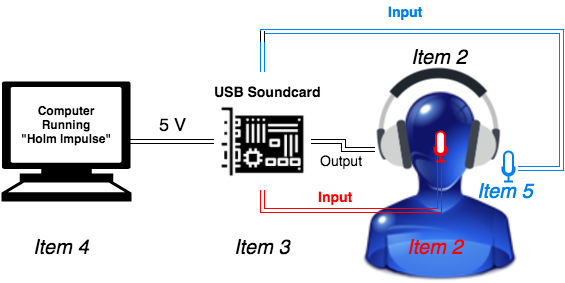

The diagram above was exported from draw.io. Its source (the exported page's mxGraphModel, read from the mxfile embedded in the PNG):
<mxGraphModel dx="1190" dy="707" grid="1" gridSize="10" guides="1" tooltips="1" connect="1" arrows="1" fold="1" page="1" pageScale="1" pageWidth="1169" pageHeight="826" background="#ffffff" math="0" shadow="0">
  <root>
    <mxCell id="0" />
    <mxCell id="1" parent="0" />
    <mxCell id="2" value="" style="shape=image;html=1;verticalAlign=top;verticalLabelPosition=bottom;labelBackgroundColor=#ffffff;imageAspect=0;aspect=fixed;image=https://cdn2.iconfinder.com/data/icons/crystalproject/128x128/apps/personal.png;fontSize=14;align=center;" vertex="1" parent="1">
      <mxGeometry x="574" y="180" width="190" height="190" as="geometry" />
    </mxCell>
    <mxCell id="3" style="rounded=0;html=1;exitX=0.995;exitY=0.5;exitPerimeter=0;entryX=0;entryY=0.5;jettySize=auto;orthogonalLoop=1;shape=link;" edge="1" source="4" target="9" parent="1">
      <mxGeometry x="361" y="230" as="geometry" />
    </mxCell>
    <mxCell id="4" value="" style="shape=mxgraph.signs.tech.computer;html=1;fillColor=#000000;strokeColor=none;verticalLabelPosition=bottom;verticalAlign=top" vertex="1" parent="1">
      <mxGeometry x="232" y="170" width="130" height="120" as="geometry" />
    </mxCell>
    <mxCell id="5" value="&lt;span&gt;&lt;b&gt;Computer&lt;/b&gt;&lt;/span&gt;&lt;div&gt;&lt;b&gt;Running&lt;/b&gt;&lt;/div&gt;&lt;div&gt;&lt;b&gt;&quot;Holm Impulse&quot;&lt;/b&gt;&lt;/div&gt;" style="text;html=1;resizable=0;points=[];autosize=1;align=center;verticalAlign=top;spacingTop=-4;" vertex="1" parent="1">
      <mxGeometry x="242" y="190" width="110" height="40" as="geometry" />
    </mxCell>
    <mxCell id="6" style="edgeStyle=orthogonalEdgeStyle;shape=link;rounded=0;html=1;jettySize=auto;orthogonalLoop=1;fontSize=14;entryX=1.333;entryY=0.567;entryPerimeter=0;strokeColor=#0080F0;" edge="1" target="15" parent="1">
      <mxGeometry x="493" y="120" as="geometry">
        <mxPoint x="672" y="120" as="targetPoint" />
        <mxPoint x="493" y="160" as="sourcePoint" />
        <Array as="points">
          <mxPoint x="493" y="120" />
          <mxPoint x="792" y="120" />
          <mxPoint x="792" y="257" />
        </Array>
      </mxGeometry>
    </mxCell>
    <mxCell id="7" style="edgeStyle=orthogonalEdgeStyle;shape=link;rounded=0;html=1;jettySize=auto;orthogonalLoop=1;fontSize=14;" edge="1" parent="1">
      <mxGeometry x="493" y="120" as="geometry">
        <mxPoint x="493" y="130" as="targetPoint" />
        <mxPoint x="493" y="120" as="sourcePoint" />
      </mxGeometry>
    </mxCell>
    <mxCell id="8" style="edgeStyle=orthogonalEdgeStyle;shape=link;rounded=0;html=1;exitX=1;exitY=0.5;entryX=0;entryY=0.75;jettySize=auto;orthogonalLoop=1;fontSize=11;fontColor=#FFFFFF;" edge="1" source="9" target="14" parent="1">
      <mxGeometry x="542" y="230" as="geometry" />
    </mxCell>
    <mxCell id="9" value="" style="shape=image;html=1;verticalAlign=top;verticalLabelPosition=bottom;labelBackgroundColor=#ffffff;imageAspect=0;aspect=fixed;image=https://cdn3.iconfinder.com/data/icons/electronic-devices-vol-1-1/36/1_graphic_card_electronic_device_motherboard_smps_hardware_chip_1-128.png;align=center;" vertex="1" parent="1">
      <mxGeometry x="444" y="181" width="98" height="98" as="geometry" />
    </mxCell>
    <mxCell id="10" value="&lt;div&gt;&lt;font style=&quot;font-size: 14px&quot;&gt;&lt;b&gt;USB Soundcard&lt;/b&gt;&lt;/font&gt;&lt;/div&gt;" style="text;html=1;resizable=0;points=[];autosize=1;align=center;verticalAlign=top;spacingTop=-4;fontSize=14;" vertex="1" parent="1">
      <mxGeometry x="438" y="170" width="120" height="20" as="geometry" />
    </mxCell>
    <mxCell id="11" value="&lt;div style=&quot;text-align: center&quot;&gt;&lt;span&gt;&lt;i&gt;&lt;font style=&quot;font-size: 20px&quot;&gt;Item 4&lt;/font&gt;&lt;/i&gt;&lt;/span&gt;&lt;/div&gt;" style="text;html=1;resizable=0;points=[];autosize=1;align=left;verticalAlign=top;spacingTop=-4;fontStyle=0" vertex="1" parent="1">
      <mxGeometry x="262" y="322" width="70" height="20" as="geometry" />
    </mxCell>
    <mxCell id="12" value="&lt;div style=&quot;text-align: center&quot;&gt;&lt;span&gt;&lt;i&gt;&lt;font style=&quot;font-size: 20px&quot;&gt;Item 3&lt;/font&gt;&lt;/i&gt;&lt;/span&gt;&lt;/div&gt;" style="text;html=1;resizable=0;points=[];autosize=1;align=left;verticalAlign=top;spacingTop=-4;" vertex="1" parent="1">
      <mxGeometry x="463" y="322" width="70" height="20" as="geometry" />
    </mxCell>
    <mxCell id="13" style="edgeStyle=orthogonalEdgeStyle;shape=link;rounded=0;html=1;exitX=0.75;exitY=0.867;entryX=0.5;entryY=1;jettySize=auto;orthogonalLoop=1;fontFamily=Verdana;fontSize=11;fontColor=#ffffff;exitPerimeter=0;strokeColor=#FF0000;" edge="1" source="21" target="9" parent="1">
      <mxGeometry x="493" y="246" as="geometry">
        <Array as="points">
          <mxPoint x="670" y="246" />
          <mxPoint x="670" y="299" />
          <mxPoint x="493" y="299" />
        </Array>
      </mxGeometry>
    </mxCell>
    <mxCell id="14" value="" style="shape=image;html=1;verticalAlign=top;verticalLabelPosition=bottom;labelBackgroundColor=#ffffff;imageAspect=0;aspect=fixed;image=https://cdn4.iconfinder.com/data/icons/simple-device/300/flat-headphone-128.png;align=center;" vertex="1" parent="1">
      <mxGeometry x="605" y="142" width="128" height="128" as="geometry" />
    </mxCell>
    <mxCell id="15" value="" style="html=1;verticalLabelPosition=bottom;labelBackgroundColor=#ffffff;verticalAlign=top;strokeWidth=2;strokeColor=#0080F0;fillColor=#ffffff;shadow=0;dashed=0;shape=mxgraph.ios7.icons.microphone;fontSize=14;align=center;" vertex="1" parent="1">
      <mxGeometry x="733" y="240" width="12" height="30" as="geometry" />
    </mxCell>
    <mxCell id="16" value="&lt;div style=&quot;text-align: center&quot;&gt;&lt;span&gt;&lt;i&gt;&lt;font style=&quot;font-size: 20px&quot; color=&quot;#0080f0&quot;&gt;Item 5&lt;/font&gt;&lt;/i&gt;&lt;/span&gt;&lt;/div&gt;&lt;div style=&quot;text-align: center&quot;&gt;&lt;span&gt;&lt;i&gt;&lt;font style=&quot;font-size: 20px&quot;&gt;&lt;br&gt;&lt;/font&gt;&lt;/i&gt;&lt;/span&gt;&lt;/div&gt;" style="text;html=1;resizable=0;points=[];autosize=1;align=left;verticalAlign=top;spacingTop=-4;" vertex="1" parent="1">
      <mxGeometry x="706" y="266" width="70" height="30" as="geometry" />
    </mxCell>
    <mxCell id="17" value="Output" style="text;html=1;resizable=0;points=[];autosize=1;align=center;verticalAlign=top;spacingTop=-4;fontSize=14;" vertex="1" parent="1">
      <mxGeometry x="542" y="239" width="60" height="20" as="geometry" />
    </mxCell>
    <mxCell id="18" value="&lt;div style=&quot;text-align: center&quot;&gt;&lt;span&gt;&lt;font color=&quot;#0080f0&quot;&gt;&lt;b&gt;Input&lt;/b&gt;&lt;/font&gt;&lt;/span&gt;&lt;/div&gt;" style="text;html=1;resizable=0;points=[];autosize=1;align=left;verticalAlign=top;spacingTop=-4;fontSize=14;" vertex="1" parent="1">
      <mxGeometry x="617" y="90" width="50" height="20" as="geometry" />
    </mxCell>
    <mxCell id="19" value="&lt;div style=&quot;text-align: center&quot;&gt;&lt;span&gt;&lt;i&gt;&lt;font style=&quot;font-size: 20px&quot;&gt;Item 2&lt;/font&gt;&lt;/i&gt;&lt;/span&gt;&lt;/div&gt;" style="text;html=1;resizable=0;points=[];autosize=1;align=left;verticalAlign=top;spacingTop=-4;" vertex="1" parent="1">
      <mxGeometry x="640" y="132" width="70" height="20" as="geometry" />
    </mxCell>
    <mxCell id="20" value="&lt;font color=&quot;#000000&quot; style=&quot;font-size: 18px&quot;&gt;5 V&lt;/font&gt;" style="text;html=1;resizable=0;points=[];autosize=1;align=left;verticalAlign=top;spacingTop=-4;fontSize=11;fontColor=#FFFFFF;" vertex="1" parent="1">
      <mxGeometry x="388" y="200" width="40" height="20" as="geometry" />
    </mxCell>
    <mxCell id="21" value="" style="html=1;verticalLabelPosition=bottom;labelBackgroundColor=#ffffff;verticalAlign=top;strokeWidth=2;strokeColor=#FF0000;fillColor=#ffffff;shadow=0;dashed=0;shape=mxgraph.ios7.icons.microphone;fontFamily=Verdana;fontSize=11;fontColor=#ffffff;align=center;" vertex="1" parent="1">
      <mxGeometry x="665" y="220" width="12" height="30" as="geometry" />
    </mxCell>
    <mxCell id="22" value="&lt;div style=&quot;text-align: center&quot;&gt;&lt;span&gt;&lt;i&gt;&lt;font style=&quot;font-size: 20px&quot; color=&quot;#ff0000&quot;&gt;Item 2&lt;/font&gt;&lt;/i&gt;&lt;/span&gt;&lt;/div&gt;" style="text;html=1;resizable=0;points=[];autosize=1;align=left;verticalAlign=top;spacingTop=-4;" vertex="1" parent="1">
      <mxGeometry x="636" y="322" width="70" height="20" as="geometry" />
    </mxCell>
    <mxCell id="23" value="&lt;div style=&quot;text-align: center&quot;&gt;&lt;span&gt;&lt;b&gt;&lt;font color=&quot;#ff0000&quot;&gt;Input&lt;/font&gt;&lt;/b&gt;&lt;/span&gt;&lt;/div&gt;" style="text;html=1;resizable=0;points=[];autosize=1;align=left;verticalAlign=top;spacingTop=-4;fontSize=14;" vertex="1" parent="1">
      <mxGeometry x="547" y="275" width="50" height="20" as="geometry" />
    </mxCell>
  </root>
</mxGraphModel>